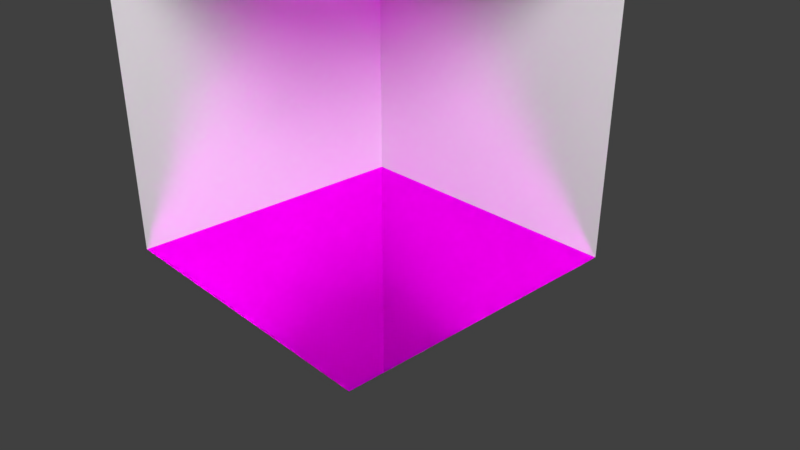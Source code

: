 # Source: texture.blend  (saved by Blender 2.78.0; exported with 4.5.12 LTS)
import bpy
from mathutils import Matrix  # noqa: F401  (used for matrix-valued properties, if any)

bpy.ops.wm.read_factory_settings(use_empty=True)
scene = bpy.context.scene
scene.name = 'Scene'

# ---- collections
col_collection_1 = bpy.data.collections.new('Collection 1'); scene.collection.children.link(col_collection_1)

# ---- images (referenced by path relative to the original .blend; pixels are not part of the script)
import os
ASSET_DIR = os.environ.get("B2B_ASSET_DIR", "")  # directory of the original .blend (textures are referenced by path, not embedded)
HERE = os.path.dirname(os.path.abspath(__file__))  # packed textures are extracted next to this script under _unpacked/

def load_image(name, relpath, width, height, colorspace="sRGB"):
    """Load a texture the original file referenced (path relative to the .blend, or extracted next to this script)."""
    p = next((c for c in (os.path.join(HERE, relpath), os.path.join(ASSET_DIR, relpath)) if relpath and os.path.exists(c)), "")
    if p:
        img = bpy.data.images.load(p, check_existing=True)
        img.name = name
    else:  # same state as the original file: an image datablock whose file is absent (Cycles renders it pink)
        img = bpy.data.images.new(name, width, height)
        img.source = "FILE"
        img.filepath = "//" + (relpath or name)
    img.colorspace_settings.name = colorspace
    return img
img_texturescom_floorscheckerboard0046_4_seamless_s_jpg = load_image('TexturesCom_FloorsCheckerboard0046_4_seamless_S.jpg', 'TexturesCom_FloorsCheckerboard0046_4_seamless_S.jpg', 1024, 1024, 'sRGB')

# ---- materials (node trees are filled in below, after node groups)
mat_material = bpy.data.materials.new('Material')
mat_material.alpha_threshold = 0.0
mat_material.roughness = 0.5
mat_material.line_color = (0.0, 0.0, 0.0, 1.0)
mat_material_002 = bpy.data.materials.new('Material.002')
mat_material_002.alpha_threshold = 0.0
mat_material_002.roughness = 0.5
mat_material_001 = bpy.data.materials.new('Material.001')
mat_material_001.alpha_threshold = 0.0
mat_material_001.roughness = 0.5

# ---- material node trees
mat_material.use_nodes = True; mat_material.node_tree.nodes.clear()
_N = mat_material.node_tree.nodes; _L = mat_material.node_tree.links
n0 = _N.new('ShaderNodeOutputMaterial'); n0.name = 'Material Output'; n0.location = (300, 300)
n1 = _N.new('ShaderNodeBsdfDiffuse'); n1.name = 'Diffuse BSDF'; n1.location = (10, 300)
_L.new(n1.outputs[0], n0.inputs[0])
n0.is_active_output = True
mat_material_002.use_nodes = True; mat_material_002.node_tree.nodes.clear()
_N = mat_material_002.node_tree.nodes; _L = mat_material_002.node_tree.links
n0 = _N.new('ShaderNodeOutputMaterial'); n0.name = 'Material Output'; n0.location = (300, 300)
n1 = _N.new('ShaderNodeBsdfAnisotropic'); n1.name = 'Glossy BSDF'; n1.location = (10, 300)
n1.distribution = 'BECKMANN'
n1.inputs[1].default_value = 0.0
n2 = _N.new('ShaderNodeTexImage'); n2.name = 'Image Texture'; n2.location = (-221, 275)
n2.width = 140
n2.image = img_texturescom_floorscheckerboard0046_4_seamless_s_jpg
_L.new(n1.outputs[0], n0.inputs[0])
_L.new(n2.outputs[0], n1.inputs[0])
n0.is_active_output = True
mat_material_001.use_nodes = True; mat_material_001.node_tree.nodes.clear()
_N = mat_material_001.node_tree.nodes; _L = mat_material_001.node_tree.links
n0 = _N.new('ShaderNodeOutputMaterial'); n0.name = 'Material Output'; n0.location = (300, 300)
n1 = _N.new('ShaderNodeEmission'); n1.name = 'Emission'; n1.location = (10, 300)
n1.inputs[0].default_value = (0.8, 0.8, 0.8, 1.0)
n1.inputs[1].default_value = 30.0
_L.new(n1.outputs[0], n0.inputs[0])
n0.is_active_output = True

# ---- world
world_world = bpy.data.worlds.new('World'); scene.world = world_world
world_world.color = (0.05088, 0.05088, 0.05088)
world_world.use_sun_shadow = False
world_world.sun_shadow_jitter_overblur = 0.0
world_world.cycles.sampling_method = 'MANUAL'

# ---- cameras
cam_camera = bpy.data.cameras.new('Camera')
cam_camera.clip_end = 100.0
cam_camera.lens = 35.0
cam_camera.sensor_width = 32.0
cam_camera.sensor_height = 18.0
cam_camera.ortho_scale = 7.314
cam_camera.dof.focus_distance = 0.0

# ---- meshes
me_cube_003 = bpy.data.meshes.new('Cube.003')
me_cube_003.from_pydata([(1.0, 1.0, 1.0), (1.0, -1.0, 1.0), (-1.0, -1.0, 1.0), (-1.0, 1.0, 1.0)], [], [(0, 3, 2, 1)])
me_cube_003.materials.append(mat_material)
me_cube_003.use_remesh_preserve_volume = False
me_cube_003.use_remesh_preserve_attributes = False
me_cube_003.use_mirror_vertex_groups = False
me_cube_003.update()
me_cube_002 = bpy.data.meshes.new('Cube.002')
me_cube_002.from_pydata([(1.0, -1.0, -1.0), (-1.0, -1.0, -1.0), (1.0, -1.0, 1.0), (-1.0, -1.0, 1.0)], [], [(0, 2, 3, 1)])
me_cube_002.materials.append(mat_material)
me_cube_002.use_remesh_preserve_volume = False
me_cube_002.use_remesh_preserve_attributes = False
me_cube_002.use_mirror_vertex_groups = False
me_cube_002.update()
me_cube_001 = bpy.data.meshes.new('Cube.001')
me_cube_001.from_pydata([(1.0, 1.0, -1.0), (1.0, -1.0, -1.0), (-1.0, -1.0, -1.0), (-1.0, 1.0, -1.0)], [], [(0, 1, 2, 3)])
me_cube_001.materials.append(mat_material_002)
me_cube_001.use_remesh_preserve_volume = False
me_cube_001.use_remesh_preserve_attributes = False
me_cube_001.use_mirror_vertex_groups = False
me_cube_001.update()
me_plane = bpy.data.meshes.new('Plane')
me_plane.from_pydata([(-1.0, -1.0, 0.0), (1.0, -1.0, 0.0), (-1.0, 1.0, 0.0), (1.0, 1.0, 0.0)], [], [(0, 1, 3, 2)])
me_plane.materials.append(mat_material_001)
me_plane.use_remesh_preserve_volume = False
me_plane.use_remesh_preserve_attributes = False
me_plane.use_mirror_vertex_groups = False
me_plane.update()
me_cube = bpy.data.meshes.new('Cube')
me_cube.from_pydata([(1.0, 1.0, -1.0), (1.0, -1.0, -1.0), (1.0, 1.0, 1.0), (1.0, -1.0, 1.0)], [], [(0, 2, 3, 1)])
me_cube.materials.append(mat_material)
me_cube.use_remesh_preserve_volume = False
me_cube.use_remesh_preserve_attributes = False
me_cube.use_mirror_vertex_groups = False
me_cube.update()

# ---- objects
ob_roof = bpy.data.objects.new('roof', me_cube_003)
ob_wall_right = bpy.data.objects.new('wall right', me_cube_002)
ob_fkoor = bpy.data.objects.new('fkoor', me_cube_001)
ob_plane = bpy.data.objects.new('Plane', me_plane)
ob_wall_left = bpy.data.objects.new('wall left', me_cube)
ob_camera = bpy.data.objects.new('Camera', cam_camera)

# ---- transforms, parenting, visibility, modifiers, constraints
ob_roof.location = (0.0, 0.0, 2.049)
ob_roof.rotation_euler = (0.0, -0.0, -3.15)
ob_roof.scale = (2.042, 2.042, 2.042)
ob_roof.lock_rotations_4d = False
ob_roof.empty_display_type = 'ARROWS'
ob_roof.lineart.crease_threshold = 0.0
ob_wall_right.location = (0.0, 0.0, 2.049)
ob_wall_right.rotation_euler = (0.0, -0.0, -3.15)
ob_wall_right.scale = (2.042, 2.042, 2.042)
ob_wall_right.lock_rotations_4d = False
ob_wall_right.empty_display_type = 'ARROWS'
ob_wall_right.lineart.crease_threshold = 0.0
ob_fkoor.location = (0.0, 0.0, 2.049)
ob_fkoor.rotation_euler = (0.0, -0.0, -3.15)
ob_fkoor.scale = (2.042, 2.042, 2.042)
ob_fkoor.lock_rotations_4d = False
ob_fkoor.empty_display_type = 'ARROWS'
ob_fkoor.lineart.crease_threshold = 0.0
ob_plane.location = (10.39, -7.282, 9.692)
ob_plane.rotation_euler = (0.0, 0.5883, -0.7917)
ob_plane.scale = (2.721, 2.721, 2.721)
ob_plane.lineart.crease_threshold = 0.0
ob_wall_left.location = (0.0, 0.0, 2.049)
ob_wall_left.rotation_euler = (0.0, -0.0, -3.15)
ob_wall_left.scale = (2.042, 2.042, 2.042)
ob_wall_left.lock_rotations_4d = False
ob_wall_left.empty_display_type = 'ARROWS'
ob_wall_left.lineart.crease_threshold = 0.0
ob_camera.location = (7.481, -6.508, 5.344)
ob_camera.rotation_euler = (1.109, 0.0, 0.8149)
ob_camera.lock_rotations_4d = False
ob_camera.empty_display_type = 'ARROWS'
ob_camera.color = (0.0, 0.0, 0.0, 0.0)
ob_camera.display_type = 'WIRE'
ob_camera.lineart.crease_threshold = 0.0

# ---- collection membership
col_collection_1.objects.link(ob_roof)
col_collection_1.objects.link(ob_wall_right)
col_collection_1.objects.link(ob_fkoor)
col_collection_1.objects.link(ob_plane)
col_collection_1.objects.link(ob_wall_left)
col_collection_1.objects.link(ob_camera)

# ---- scene / render settings (as saved in the file)
scene.camera = ob_camera
scene.frame_start = 1; scene.frame_end = 250; scene.frame_set(1)
scene.render.engine = 'CYCLES'
scene.render.resolution_percentage = 50
scene.render.dither_intensity = 0.0
scene.cycles.use_denoising = False
scene.cycles.samples = 128
scene.cycles.sampling_pattern = 'TABULATED_SOBOL'
scene.cycles.light_sampling_threshold = 0.0
scene.cycles.use_adaptive_sampling = False
scene.cycles.use_light_tree = False
scene.cycles.blur_glossy = 0.0
scene.cycles.sample_clamp_indirect = 0.0
scene.view_settings.view_transform = 'Standard'
bpy.context.view_layer.update()

